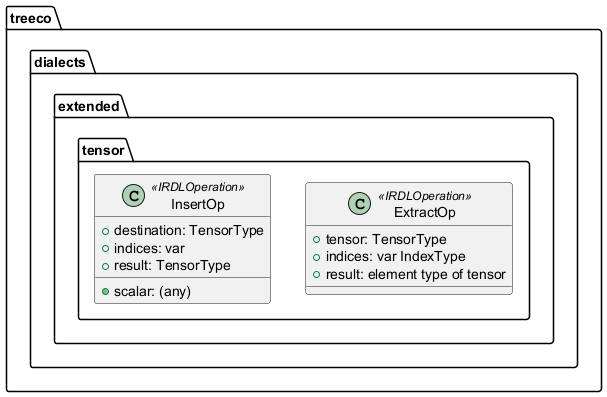

The diagram above was rendered by PlantUML. Its source (embedded in the PNG):
@startuml 


package "treeco.dialects.extended.tensor" {
  class ExtractOp <<IRDLOperation>> {
    +tensor: TensorType
    +indices: var IndexType
    +result: element type of tensor
  }
  class InsertOp <<IRDLOperation>> {
    +scalar: (any)
    +destination: TensorType
    +indices: var
    +result: TensorType
  }
}

@enduml